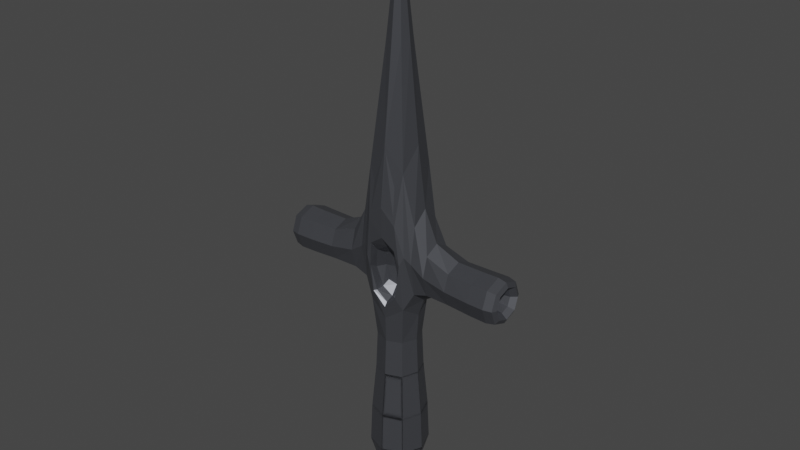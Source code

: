# Source: dagger.blend  (saved by Blender 4.2.66; exported with 4.5.12 LTS)
import bpy
from mathutils import Matrix  # noqa: F401  (used for matrix-valued properties, if any)

bpy.ops.wm.read_factory_settings(use_empty=True)
scene = bpy.context.scene
scene.name = 'Scene'

# ---- collections
col_collection = bpy.data.collections.new('Collection'); scene.collection.children.link(col_collection)

# ---- materials (node trees are filled in below, after node groups)
mat_material = bpy.data.materials.new('Material')
mat_material.alpha_threshold = 0.0
mat_material.use_transparent_shadow = False
mat_material.line_color = (0.0, 0.0, 0.0, 1.0)

# ---- material node trees
mat_material.use_nodes = True; mat_material.node_tree.nodes.clear()
_N = mat_material.node_tree.nodes; _L = mat_material.node_tree.links
n0 = _N.new('ShaderNodeOutputMaterial'); n0.name = 'Material Output'; n0.location = (300, 300)
n1 = _N.new('ShaderNodeBsdfPrincipled'); n1.name = 'Principled BSDF'; n1.location = (10, 300)
n1.distribution = 'GGX'
n1.subsurface_method = 'RANDOM_WALK_SKIN'
n1.inputs[0].default_value = (0.1375, 0.1431, 0.1606, 1.0)
n1.inputs[1].default_value = 0.7455
n1.inputs[2].default_value = 0.4227
n1.inputs[3].default_value = 1.45
n1.inputs[27].default_value = (0.0, 0.0, 0.0, 1.0)
n1.inputs[28].default_value = 1.0
_L.new(n1.outputs[0], n0.inputs[0])
n0.is_active_output = True

# ---- world
world_world = bpy.data.worlds.new('World'); scene.world = world_world
world_world.use_nodes = True; world_world.node_tree.nodes.clear()
_N = world_world.node_tree.nodes; _L = world_world.node_tree.links
n0 = _N.new('ShaderNodeOutputWorld'); n0.name = 'World Output'; n0.location = (300, 300)
n1 = _N.new('ShaderNodeBackground'); n1.name = 'Background'; n1.location = (10, 300)
n1.inputs[0].default_value = (0.05088, 0.05088, 0.05088, 1.0)
_L.new(n1.outputs[0], n0.inputs[0])
n0.is_active_output = True
world_world.color = (0.05088, 0.05088, 0.05088)
world_world.use_sun_shadow = False
world_world.sun_shadow_jitter_overblur = 0.0

# ---- meshes
me_cube = bpy.data.meshes.new('Cube')
me_cube.from_pydata([(1.297, 0.4282, 0.7521), (1.29, 0.4246, -0.4612), (1.297, -0.4282, 0.7521), (1.29, -0.4246, -0.4612), (-0.3948, 0.7687, 0.7351), (-0.322, 0.623, -0.7827), (-0.4077, -0.7563, 0.7489), (-0.3332, -0.6074, -0.7926), (0.3948, 0.7687, 0.7351), (0.322, 0.623, -0.7827), (0.4077, -0.7563, 0.7489), (0.3332, -0.6074, -0.7926), (2.831, 0.4834, 0.4834), (2.831, 0.4834, -0.4834), (2.831, -0.4834, 0.4834), (2.831, -0.4834, -0.4834), (0.0, 0.0, 9.808), (0.0, 0.0, 9.808), (0.0, 0.0, 9.808), (0.0, 0.0, 9.808), (-0.4945, 0.4945, -3.483), (-0.4945, -0.4945, -3.483), (0.4945, 0.4945, -3.483), (0.4945, -0.4945, -3.483), (-0.3561, 0.3561, -6.869), (-0.3561, -0.3561, -6.869), (0.3561, 0.3561, -6.869), (0.3561, -0.3561, -6.869), (3.513, 0.2527, 0.2527), (3.513, 0.2527, -0.2527), (3.513, -0.2527, 0.2527), (3.513, -0.2527, -0.2527), (0.5633, 0.5497, -1.17), (-0.4923, 0.5175, -1.115), (0.5617, 0.5557, 3.001), (-0.4749, 0.5126, 3.183), (0.2323, 0.2623, -0.6032), (-0.2323, 0.2623, -0.6032), (0.2739, 0.387, 0.2996), (-0.2739, 0.387, 0.2996), (-0.494, -0.5173, -1.116), (-0.4767, -0.5128, 3.185), (0.5631, -0.5558, 3.002), (0.5645, -0.5496, -1.171), (-0.2427, -0.1978, -0.6051), (-0.2852, -0.3255, 0.319), (0.2852, -0.3255, 0.319), (0.2427, -0.1978, -0.6051), (3.603, 0.4508, 0.4508), (3.603, 0.4508, -0.4508), (3.603, -0.4508, 0.4508), (3.603, -0.4508, -0.4508), (2.824, 0.1524, 0.1524), (2.824, 0.1524, -0.1524), (2.824, -0.1524, 0.1524), (2.824, -0.1524, -0.1524), (-0.6253, 0.6253, -6.128), (-0.6253, -0.6253, -6.128), (0.6253, 0.6253, -6.128), (0.6253, -0.6253, -6.128), (-0.2067, 0.2067, -7.402), (-0.2067, -0.2067, -7.402), (0.2067, 0.2067, -7.402), (0.2067, -0.2067, -7.402), (-1.297, 0.4282, 0.7521), (-1.29, 0.4246, -0.4612), (-1.297, -0.4282, 0.7521), (-1.29, -0.4246, -0.4612), (0.3948, 0.7687, 0.7351), (0.322, 0.623, -0.7827), (0.4077, -0.7563, 0.7489), (0.3332, -0.6074, -0.7926), (-0.3948, 0.7687, 0.7351), (-0.322, 0.623, -0.7827), (-0.4077, -0.7563, 0.7489), (-0.3332, -0.6074, -0.7926), (-2.831, 0.4834, 0.4834), (-2.831, 0.4834, -0.4834), (-2.831, -0.4834, 0.4834), (-2.831, -0.4834, -0.4834), (0.4945, 0.4945, -3.483), (0.4945, -0.4945, -3.483), (-0.4945, 0.4945, -3.483), (-0.4945, -0.4945, -3.483), (0.3561, 0.3561, -6.869), (0.3561, -0.3561, -6.869), (-0.3561, 0.3561, -6.869), (-0.3561, -0.3561, -6.869), (-3.513, 0.2527, 0.2527), (-3.513, 0.2527, -0.2527), (-3.513, -0.2527, 0.2527), (-3.513, -0.2527, -0.2527), (-0.5633, 0.5497, -1.17), (0.4923, 0.5175, -1.115), (-0.5617, 0.5557, 3.001), (0.4749, 0.5126, 3.183), (-0.2323, 0.2623, -0.6032), (0.2323, 0.2623, -0.6032), (-0.2739, 0.387, 0.2996), (0.2739, 0.387, 0.2996), (0.494, -0.5173, -1.116), (0.4767, -0.5128, 3.185), (-0.5631, -0.5558, 3.002), (-0.5645, -0.5496, -1.171), (0.2427, -0.1978, -0.6051), (0.2852, -0.3255, 0.319), (-0.2852, -0.3255, 0.319), (-0.2427, -0.1978, -0.6051), (-3.603, 0.4508, 0.4508), (-3.603, 0.4508, -0.4508), (-3.603, -0.4508, 0.4508), (-3.603, -0.4508, -0.4508), (-2.824, 0.1524, 0.1524), (-2.824, 0.1524, -0.1524), (-2.824, -0.1524, 0.1524), (-2.824, -0.1524, -0.1524), (0.6253, 0.6253, -6.128), (0.6253, -0.6253, -6.128), (-0.6253, 0.6253, -6.128), (-0.6253, -0.6253, -6.128), (0.2067, 0.2067, -7.402), (0.2067, -0.2067, -7.402), (-0.2067, 0.2067, -7.402), (-0.2067, -0.2067, -7.402), (-0.6352, 1.962e-05, -0.9988), (0.005969, 0.6419, -1.573), (0.6838, 0.6713, 0.6053), (-0.6285, -0.4934, 0.7615), (0.6869, -0.6713, 0.6053), (-0.6253, 0.4934, 0.7615), (0.007546, -0.6232, 3.725), (0.6351, -1.363e-05, 3.699), (0.005928, -0.6415, -1.576), (-0.5721, -1.962e-05, 3.454), (0.007594, 0.6228, 3.722), (0.6866, 1.363e-05, -1.507), (1.294, 0.5863, 0.1455), (1.294, -0.5863, 0.1455), (1.299, 0.0, 0.9796), (1.289, 6.985e-09, -0.6887), (0.8831, 0.4491, 1.509), (0.8666, 0.4387, -0.597), (0.8668, -0.4387, -0.5971), (0.8833, -0.4491, 1.509), (2.831, 0.6647, -4.657e-10), (2.831, -0.6647, 4.657e-10), (2.831, 4.657e-10, 0.6647), (2.831, -4.657e-10, -0.6647), (2.041, 0.4507, -0.4552), (2.041, -0.4507, -0.4552), (2.042, -0.4511, 0.4916), (2.042, 0.4511, 0.4916), (0.0, 0.0, 9.808), (0.0, 0.0, 9.808), (0.0, 0.0, 9.808), (0.0, 0.0, 9.808), (-0.2405, -0.2442, 6.518), (-0.2404, 0.2442, 6.518), (0.2491, 0.2485, 6.512), (0.2492, -0.2486, 6.512), (-0.6799, -3.725e-09, -3.483), (0.0, 0.6799, -3.483), (1.863e-09, -0.6799, -3.483), (0.6799, 3.725e-09, -3.483), (-0.454, 0.456, -2.321), (-0.4541, -0.456, -2.321), (0.461, -0.459, -2.339), (0.4609, 0.4591, -2.339), (-0.8599, -7.451e-09, -6.128), (-7.451e-09, 0.8599, -6.128), (0.0, -0.8599, -6.128), (0.8599, 0.0, -6.128), (-0.5901, -0.5901, -4.914), (0.5901, -0.5901, -4.914), (-0.5901, 0.5901, -4.914), (0.5901, 0.5901, -4.914), (3.603, 0.6198, -2.445e-09), (3.603, -0.6198, 2.445e-09), (3.603, 2.445e-09, 0.6198), (3.603, -2.445e-09, -0.6198), (3.346, -0.492, 0.492), (3.346, 0.492, 0.492), (3.346, 0.492, -0.492), (3.346, -0.492, -0.492), (-3.725e-09, 0.5957, -1.067), (0.4928, 0.6958, -0.02379), (-0.4928, 0.6958, -0.02379), (0.0, 0.796, 1.02), (-0.3813, 0.6791, -0.7901), (0.3883, 0.6866, -0.7983), (0.4382, 0.7841, 1.5), (-0.4295, 0.7752, 1.516), (5.122e-09, 0.2116, -0.697), (0.3086, 0.2877, -0.1467), (-0.3086, 0.2877, -0.1467), (1.024e-08, 0.3637, 0.4037), (0.3627, 0.5763, 0.4424), (-0.3627, 0.5763, 0.4424), (0.2886, 0.4196, -0.749), (-0.2886, 0.4196, -0.749), (-0.5094, -0.6818, -0.02186), (0.5094, -0.6818, -0.02186), (0.0, -0.7842, 1.038), (0.0, -0.5794, -1.082), (-0.388, -0.6764, -0.7969), (-0.4371, -0.7745, 1.523), (0.4458, -0.7833, 1.507), (0.395, -0.6839, -0.8051), (-0.3218, -0.2201, -0.1373), (0.3218, -0.2201, -0.1373), (-5.588e-09, -0.2979, 0.426), (-4.657e-10, -0.1423, -0.7006), (0.3012, -0.3767, -0.7567), (-0.3012, -0.3767, -0.7567), (0.3771, -0.537, 0.4614), (-0.3771, -0.537, 0.4614), (3.513, 0.3474, 4.657e-10), (3.513, -0.3474, -4.657e-10), (3.513, 0.0, 0.3474), (3.513, 4.657e-10, -0.3474), (3.672, 0.3517, 0.3517), (3.672, 0.3517, -0.3517), (3.672, -0.3517, -0.3517), (3.672, -0.3517, 0.3517), (2.76, 0.1858, 0.0), (2.76, -0.1858, 0.0), (2.76, 0.0, 0.1858), (2.76, -4.657e-10, -0.1858), (3.132, -0.2006, 0.2006), (3.132, 0.2006, 0.2006), (3.132, 0.2006, -0.2006), (3.132, -0.2006, -0.2006), (-0.4896, -3.725e-09, -6.869), (-3.725e-09, 0.4896, -6.869), (0.0, -0.4896, -6.869), (0.4896, 0.0, -6.869), (-0.5105, 0.5105, -6.662), (-0.5105, -0.5105, -6.662), (0.5105, 0.5105, -6.662), (0.5105, -0.5105, -6.662), (-0.2519, -9.313e-10, -7.452), (-9.313e-10, 0.2519, -7.452), (-2.095e-09, -0.2519, -7.452), (0.2519, 2.095e-09, -7.452), (-0.2738, -0.2738, -7.163), (0.2738, -0.2738, -7.163), (-0.2738, 0.2738, -7.163), (0.2738, 0.2738, -7.163), (0.6352, 1.962e-05, -0.9988), (-0.005969, 0.6419, -1.573), (-0.6838, 0.6713, 0.6053), (0.6285, -0.4934, 0.7615), (-0.6869, -0.6713, 0.6053), (0.6253, 0.4934, 0.7615), (-0.007546, -0.6232, 3.725), (-0.6351, -1.364e-05, 3.699), (-0.005928, -0.6415, -1.576), (0.5721, -1.962e-05, 3.454), (-0.007594, 0.6228, 3.722), (-0.6866, 1.364e-05, -1.507), (-1.294, 0.5863, 0.1455), (-1.294, -0.5863, 0.1455), (-1.299, -6.985e-09, 0.9796), (-1.289, -6.054e-09, -0.6887), (-0.8831, 0.4491, 1.509), (-0.8666, 0.4387, -0.597), (-0.8668, -0.4387, -0.5971), (-0.8833, -0.4491, 1.509), (-2.831, 0.6647, -5.588e-09), (-2.831, -0.6647, -1.863e-09), (-2.831, -1.863e-09, 0.6647), (-2.831, -5.588e-09, -0.6647), (-2.041, 0.4507, -0.4552), (-2.041, -0.4507, -0.4552), (-2.042, -0.4511, 0.4916), (-2.042, 0.4511, 0.4916), (0.2405, -0.2442, 6.518), (0.2404, 0.2442, 6.518), (-0.2491, 0.2485, 6.512), (-0.2492, -0.2486, 6.512), (0.6799, 3.725e-09, -3.483), (0.0, 0.6799, -3.483), (-4.657e-09, -0.6799, -3.483), (-0.6799, -7.451e-09, -3.483), (0.454, 0.456, -2.321), (0.4541, -0.456, -2.321), (-0.461, -0.459, -2.339), (-0.4609, 0.4591, -2.339), (0.8599, -2.794e-09, -6.128), (2.794e-09, 0.8599, -6.128), (-2.794e-09, -0.8599, -6.128), (-0.8599, 2.794e-09, -6.128), (0.5901, -0.5901, -4.914), (-0.5901, -0.5901, -4.914), (0.5901, 0.5901, -4.914), (-0.5901, 0.5901, -4.914), (-3.603, 0.6198, 1.863e-09), (-3.603, -0.6198, -1.863e-09), (-3.603, 2.328e-09, 0.6198), (-3.603, 1.863e-09, -0.6198), (-3.346, -0.492, 0.492), (-3.346, 0.492, 0.492), (-3.346, 0.492, -0.492), (-3.346, -0.492, -0.492), (-7.451e-09, 0.5957, -1.067), (-0.4928, 0.6958, -0.02379), (0.4928, 0.6958, -0.02379), (-1.397e-09, 0.796, 1.02), (0.3813, 0.6791, -0.7901), (-0.3883, 0.6866, -0.7983), (-0.4382, 0.7841, 1.5), (0.4295, 0.7752, 1.516), (0.0, 0.2116, -0.697), (-0.3086, 0.2877, -0.1467), (0.3086, 0.2877, -0.1467), (-6.054e-09, 0.3637, 0.4037), (-0.3627, 0.5763, 0.4424), (0.3627, 0.5763, 0.4424), (-0.2886, 0.4196, -0.749), (0.2886, 0.4196, -0.749), (0.5094, -0.6818, -0.02186), (-0.5094, -0.6818, -0.02186), (-6.054e-09, -0.7842, 1.038), (-7.916e-09, -0.5794, -1.082), (0.388, -0.6764, -0.7969), (0.4371, -0.7745, 1.523), (-0.4458, -0.7833, 1.507), (-0.395, -0.6839, -0.8051), (0.3218, -0.2201, -0.1373), (-0.3218, -0.2201, -0.1373), (4.191e-09, -0.2979, 0.426), (-3.26e-09, -0.1423, -0.7006), (-0.3012, -0.3767, -0.7567), (0.3012, -0.3767, -0.7567), (-0.3771, -0.537, 0.4614), (0.3771, -0.537, 0.4614), (-3.513, 0.3474, 5.588e-09), (-3.513, -0.3474, -1.863e-09), (-3.513, -4.657e-10, 0.3474), (-3.513, 3.725e-09, -0.3474), (-3.672, 0.3517, 0.3517), (-3.672, 0.3517, -0.3517), (-3.672, -0.3517, -0.3517), (-3.672, -0.3517, 0.3517), (-2.76, 0.1858, 4.657e-10), (-2.76, -0.1858, 4.657e-10), (-2.76, -6.985e-10, 0.1858), (-2.76, 0.0, -0.1858), (-3.132, -0.2006, 0.2006), (-3.132, 0.2006, 0.2006), (-3.132, 0.2006, -0.2006), (-3.132, -0.2006, -0.2006), (0.4896, -1.397e-09, -6.869), (-4.657e-10, 0.4896, -6.869), (1.863e-09, -0.4896, -6.869), (-0.4896, -4.191e-09, -6.869), (0.5105, 0.5105, -6.662), (0.5105, -0.5105, -6.662), (-0.5105, 0.5105, -6.662), (-0.5105, -0.5105, -6.662), (0.2519, 0.0, -7.452), (1.863e-09, 0.2519, -7.452), (9.313e-10, -0.2519, -7.452), (-0.2519, -6.985e-10, -7.452), (0.2738, -0.2738, -7.163), (-0.2738, -0.2738, -7.163), (0.2738, 0.2738, -7.163), (-0.2738, 0.2738, -7.163), (-0.3224, -4.904e-06, 6.525), (0.0, -0.3425, -0.9851), (-0.6634, -4.657e-09, 0.922), (-0.62, 4.902e-06, -2.298), (2.041, -9.895e-10, -0.6328), (1.863e-09, 0.6021, 0.6669), (0.8809, 0.6025, 0.4287), (0.8813, -0.6025, 0.4287), (0.8875, -3.41e-06, 1.907), (0.8695, 3.407e-06, -0.9515), (3.346, 1.004e-09, 0.6765), (2.041, -0.62, 0.01818), (2.042, 9.895e-10, 0.6691), (2.041, 0.62, 0.01818), (0.0, 0.0, 9.808), (0.3309, -3.403e-06, 6.547), (0.001899, 0.329, 6.551), (0.001886, -0.329, 6.552), (9.313e-10, -0.8114, -4.914), (0.6268, 3.41e-06, -2.353), (0.001492, 0.6215, -2.359), (0.001482, -0.6214, -2.36), (3.027e-09, -0.3768, -7.168), (-0.8114, -9.313e-10, -4.914), (0.8114, 9.313e-10, -4.914), (-8.382e-09, 0.8114, -4.914), (3.126, 0.0, 0.2761), (3.346, 0.6765, -1.004e-09), (3.346, -1.004e-09, -0.6765), (3.346, -0.6765, 1.004e-09), (0.001492, 0.6714, -1.193), (0.5605, 0.7415, 0.3244), (-0.5529, 0.7217, 0.341), (0.001899, 0.8023, 1.938), (2.328e-09, 0.21, -0.1359), (0.4481, 0.4943, -0.1528), (-0.4481, 0.4943, -0.1528), (9.313e-10, 0.3865, -0.9725), (-0.5628, -0.7199, 0.3412), (0.5704, -0.7397, 0.3246), (0.001886, -0.8019, 1.948), (0.001482, -0.6683, -1.202), (4.657e-09, -0.1328, -0.1253), (0.4668, -0.4528, -0.1471), (4.657e-09, -0.5631, 0.691), (-0.4668, -0.4528, -0.1471), (3.672, 0.4836, 9.895e-10), (3.672, -0.4836, -9.895e-10), (3.672, -9.895e-10, 0.4836), (3.672, 9.895e-10, -0.4836), (2.624, -1.397e-09, 0.0), (3.126, 0.2761, 0.0), (3.126, 0.0, -0.2761), (3.126, -0.2761, 0.0), (-0.702, 0.0, -6.662), (0.0, 0.702, -6.662), (0.0, -0.702, -6.662), (0.702, -7.451e-09, -6.662), (2.561e-09, 7.683e-09, -7.557), (-0.3768, -4.889e-09, -7.168), (0.3768, 1.164e-09, -7.168), (-1.164e-09, 0.3768, -7.168), (0.3224, -4.904e-06, 6.525), (-7.451e-09, -0.3425, -0.9851), (0.6634, 2.328e-09, 0.922), (0.62, 4.905e-06, -2.298), (-2.041, -6.519e-09, -0.6328), (1.863e-09, 0.6021, 0.6669), (-0.8809, 0.6025, 0.4287), (-0.8813, -0.6025, 0.4287), (-0.8875, -3.403e-06, 1.907), (-0.8695, 3.408e-06, -0.9515), (-3.346, 1.397e-09, 0.6765), (-2.041, -0.62, 0.01818), (-2.042, 6.519e-09, 0.6691), (-2.041, 0.62, 0.01818), (-0.3309, -3.402e-06, 6.547), (-0.001899, 0.329, 6.551), (-0.001886, -0.329, 6.552), (-5.588e-09, -0.8114, -4.914), (-0.6268, 3.409e-06, -2.353), (-0.001492, 0.6215, -2.359), (-0.001482, -0.6214, -2.36), (7.218e-09, -0.3768, -7.168), (0.8114, -9.313e-09, -4.914), (-0.8114, 9.313e-09, -4.914), (9.313e-09, 0.8114, -4.914), (-3.126, 3.26e-09, 0.2761), (-3.346, 0.6765, 2.328e-09), (-3.346, -1.397e-09, -0.6765), (-3.346, -0.6765, 1.397e-09), (-0.001492, 0.6714, -1.193), (-0.5605, 0.7415, 0.3244), (0.5529, 0.7217, 0.341), (-0.001899, 0.8023, 1.938), (1.863e-09, 0.21, -0.1359), (-0.4481, 0.4943, -0.1528), (0.4481, 0.4943, -0.1528), (9.313e-10, 0.3865, -0.9725), (0.5628, -0.7199, 0.3412), (-0.5704, -0.7397, 0.3246), (-0.001886, -0.8019, 1.948), (-0.001482, -0.6683, -1.202), (-9.313e-10, -0.1328, -0.1253), (-0.4668, -0.4528, -0.1471), (4.657e-10, -0.5631, 0.691), (0.4668, -0.4528, -0.1471), (-3.672, 0.4836, 7.916e-09), (-3.672, -0.4836, -4.657e-10), (-3.672, -4.657e-10, 0.4836), (-3.672, -6.985e-09, -0.4836), (-2.624, 0.0, 1.397e-09), (-3.126, 0.2761, 4.657e-10), (-3.126, 4.657e-10, -0.2761), (-3.126, -0.2761, -2.328e-09), (0.702, 1.863e-09, -6.662), (-1.863e-09, 0.702, -6.662), (1.863e-09, -0.702, -6.662), (-0.702, 5.588e-09, -6.662), (7.683e-09, -2.561e-09, -7.557), (0.3768, -2.328e-10, -7.168), (-0.3768, -1.094e-08, -7.168), (-1.094e-08, 0.3768, -7.168)], [], [(35, 133, 368, 157), (133, 41, 156, 368), (368, 156, 17, 154), (157, 368, 154, 19), (7, 203, 369, 213), (203, 11, 212, 369), (369, 212, 47, 211), (213, 369, 211, 44), (40, 127, 370, 124), (127, 41, 133, 370), (370, 133, 35, 129), (124, 370, 129, 33), (40, 124, 371, 165), (124, 33, 164, 371), (371, 164, 20, 160), (165, 371, 160, 21), (3, 139, 372, 149), (139, 1, 148, 372), (372, 148, 13, 147), (149, 372, 147, 15), (4, 187, 373, 197), (187, 8, 196, 373), (373, 196, 38, 195), (197, 373, 195, 39), (0, 136, 374, 140), (136, 1, 141, 374), (374, 141, 32, 126), (140, 374, 126, 34), (3, 137, 375, 142), (137, 2, 143, 375), (375, 143, 42, 128), (142, 375, 128, 43), (2, 138, 376, 143), (138, 0, 140, 376), (376, 140, 34, 131), (143, 376, 131, 42), (1, 139, 377, 141), (139, 3, 142, 377), (377, 142, 43, 135), (141, 377, 135, 32), (12, 146, 378, 181), (146, 14, 180, 378), (378, 180, 50, 178), (181, 378, 178, 48), (2, 137, 379, 150), (137, 3, 149, 379), (379, 149, 15, 145), (150, 379, 145, 14), (0, 138, 380, 151), (138, 2, 150, 380), (380, 150, 14, 146), (151, 380, 146, 12), (1, 136, 381, 148), (136, 0, 151, 381), (381, 151, 12, 144), (148, 381, 144, 13), (18, 155, 382, 153), (155, 19, 154, 382), (382, 154, 17, 152), (153, 382, 152, 16), (42, 131, 383, 159), (131, 34, 158, 383), (383, 158, 18, 153), (159, 383, 153, 16), (34, 134, 384, 158), (134, 35, 157, 384), (384, 157, 19, 155), (158, 384, 155, 18), (41, 130, 385, 156), (130, 42, 159, 385), (385, 159, 16, 152), (156, 385, 152, 17), (23, 162, 386, 173), (162, 21, 172, 386), (386, 172, 57, 170), (173, 386, 170, 59), (32, 135, 387, 167), (135, 43, 166, 387), (387, 166, 23, 163), (167, 387, 163, 22), (33, 125, 388, 164), (125, 32, 167, 388), (388, 167, 22, 161), (164, 388, 161, 20), (43, 132, 389, 166), (132, 40, 165, 389), (389, 165, 21, 162), (166, 389, 162, 23), (27, 234, 390, 245), (234, 25, 244, 390), (390, 244, 61, 242), (245, 390, 242, 63), (21, 160, 391, 172), (160, 20, 174, 391), (391, 174, 56, 168), (172, 391, 168, 57), (22, 163, 392, 175), (163, 23, 173, 392), (392, 173, 59, 171), (175, 392, 171, 58), (20, 161, 393, 174), (161, 22, 175, 393), (393, 175, 58, 169), (174, 393, 169, 56), (28, 218, 394, 229), (218, 30, 228, 394), (394, 228, 54, 226), (229, 394, 226, 52), (13, 144, 395, 182), (144, 12, 181, 395), (395, 181, 48, 176), (182, 395, 176, 49), (15, 147, 396, 183), (147, 13, 182, 396), (396, 182, 49, 179), (183, 396, 179, 51), (14, 145, 397, 180), (145, 15, 183, 397), (397, 183, 51, 177), (180, 397, 177, 50), (5, 184, 398, 188), (184, 9, 189, 398), (398, 189, 32, 125), (188, 398, 125, 33), (9, 185, 399, 189), (185, 8, 190, 399), (399, 190, 34, 126), (189, 399, 126, 32), (4, 186, 400, 191), (186, 5, 188, 400), (400, 188, 33, 129), (191, 400, 129, 35), (8, 187, 401, 190), (187, 4, 191, 401), (401, 191, 35, 134), (190, 401, 134, 34), (37, 194, 402, 192), (194, 39, 195, 402), (402, 195, 38, 193), (192, 402, 193, 36), (8, 185, 403, 196), (185, 9, 198, 403), (403, 198, 36, 193), (196, 403, 193, 38), (5, 186, 404, 199), (186, 4, 197, 404), (404, 197, 39, 194), (199, 404, 194, 37), (9, 184, 405, 198), (184, 5, 199, 405), (405, 199, 37, 192), (198, 405, 192, 36), (7, 200, 406, 204), (200, 6, 205, 406), (406, 205, 41, 127), (204, 406, 127, 40), (10, 201, 407, 206), (201, 11, 207, 407), (407, 207, 43, 128), (206, 407, 128, 42), (6, 202, 408, 205), (202, 10, 206, 408), (408, 206, 42, 130), (205, 408, 130, 41), (11, 203, 409, 207), (203, 7, 204, 409), (409, 204, 40, 132), (207, 409, 132, 43), (47, 209, 410, 211), (209, 46, 210, 410), (410, 210, 45, 208), (211, 410, 208, 44), (11, 201, 411, 212), (201, 10, 214, 411), (411, 214, 46, 209), (212, 411, 209, 47), (10, 202, 412, 214), (202, 6, 215, 412), (412, 215, 45, 210), (214, 412, 210, 46), (6, 200, 413, 215), (200, 7, 213, 413), (413, 213, 44, 208), (215, 413, 208, 45), (28, 216, 414, 220), (216, 29, 221, 414), (414, 221, 49, 176), (220, 414, 176, 48), (31, 217, 415, 222), (217, 30, 223, 415), (415, 223, 50, 177), (222, 415, 177, 51), (30, 218, 416, 223), (218, 28, 220, 416), (416, 220, 48, 178), (223, 416, 178, 50), (29, 219, 417, 221), (219, 31, 222, 417), (417, 222, 51, 179), (221, 417, 179, 49), (53, 224, 418, 227), (224, 52, 226, 418), (418, 226, 54, 225), (227, 418, 225, 55), (29, 216, 419, 230), (216, 28, 229, 419), (419, 229, 52, 224), (230, 419, 224, 53), (31, 219, 420, 231), (219, 29, 230, 420), (420, 230, 53, 227), (231, 420, 227, 55), (30, 217, 421, 228), (217, 31, 231, 421), (421, 231, 55, 225), (228, 421, 225, 54), (24, 232, 422, 236), (232, 25, 237, 422), (422, 237, 57, 168), (236, 422, 168, 56), (26, 233, 423, 238), (233, 24, 236, 423), (423, 236, 56, 169), (238, 423, 169, 58), (25, 234, 424, 237), (234, 27, 239, 424), (424, 239, 59, 170), (237, 424, 170, 57), (27, 235, 425, 239), (235, 26, 238, 425), (425, 238, 58, 171), (239, 425, 171, 59), (60, 241, 426, 240), (241, 62, 243, 426), (426, 243, 63, 242), (240, 426, 242, 61), (25, 232, 427, 244), (232, 24, 246, 427), (427, 246, 60, 240), (244, 427, 240, 61), (26, 235, 428, 247), (235, 27, 245, 428), (428, 245, 63, 243), (247, 428, 243, 62), (24, 233, 429, 246), (233, 26, 247, 429), (429, 247, 62, 241), (246, 429, 241, 60), (95, 277, 430, 257), (277, 19, 154, 430), (430, 154, 17, 276), (257, 430, 276, 101), (71, 333, 431, 323), (333, 104, 331, 431), (431, 331, 107, 332), (323, 431, 332, 75), (100, 248, 432, 251), (248, 93, 253, 432), (432, 253, 95, 257), (251, 432, 257, 101), (100, 285, 433, 248), (285, 81, 280, 433), (433, 280, 80, 284), (248, 433, 284, 93), (67, 273, 434, 263), (273, 79, 271, 434), (434, 271, 77, 272), (263, 434, 272, 65), (68, 317, 435, 307), (317, 99, 315, 435), (435, 315, 98, 316), (307, 435, 316, 72), (64, 264, 436, 260), (264, 94, 250, 436), (436, 250, 92, 265), (260, 436, 265, 65), (67, 266, 437, 261), (266, 103, 252, 437), (437, 252, 102, 267), (261, 437, 267, 66), (66, 267, 438, 262), (267, 102, 255, 438), (438, 255, 94, 264), (262, 438, 264, 64), (65, 265, 439, 263), (265, 92, 259, 439), (439, 259, 103, 266), (263, 439, 266, 67), (76, 301, 440, 270), (301, 108, 298, 440), (440, 298, 110, 300), (270, 440, 300, 78), (66, 274, 441, 261), (274, 78, 269, 441), (441, 269, 79, 273), (261, 441, 273, 67), (64, 275, 442, 262), (275, 76, 270, 442), (442, 270, 78, 274), (262, 442, 274, 66), (65, 272, 443, 260), (272, 77, 268, 443), (443, 268, 76, 275), (260, 443, 275, 64), (102, 279, 444, 255), (279, 16, 153, 444), (444, 153, 18, 278), (255, 444, 278, 94), (94, 278, 445, 258), (278, 18, 155, 445), (445, 155, 19, 277), (258, 445, 277, 95), (101, 276, 446, 254), (276, 17, 152, 446), (446, 152, 16, 279), (254, 446, 279, 102), (83, 293, 447, 282), (293, 119, 290, 447), (447, 290, 117, 292), (282, 447, 292, 81), (92, 287, 448, 259), (287, 82, 283, 448), (448, 283, 83, 286), (259, 448, 286, 103), (93, 284, 449, 249), (284, 80, 281, 449), (449, 281, 82, 287), (249, 449, 287, 92), (103, 286, 450, 256), (286, 83, 282, 450), (450, 282, 81, 285), (256, 450, 285, 100), (87, 365, 451, 354), (365, 123, 362, 451), (451, 362, 121, 364), (354, 451, 364, 85), (81, 292, 452, 280), (292, 117, 288, 452), (452, 288, 116, 294), (280, 452, 294, 80), (82, 295, 453, 283), (295, 118, 291, 453), (453, 291, 119, 293), (283, 453, 293, 83), (80, 294, 454, 281), (294, 116, 289, 454), (454, 289, 118, 295), (281, 454, 295, 82), (88, 349, 455, 338), (349, 112, 346, 455), (455, 346, 114, 348), (338, 455, 348, 90), (77, 302, 456, 268), (302, 109, 296, 456), (456, 296, 108, 301), (268, 456, 301, 76), (79, 303, 457, 271), (303, 111, 299, 457), (457, 299, 109, 302), (271, 457, 302, 77), (78, 300, 458, 269), (300, 110, 297, 458), (458, 297, 111, 303), (269, 458, 303, 79), (69, 308, 459, 304), (308, 93, 249, 459), (459, 249, 92, 309), (304, 459, 309, 73), (73, 309, 460, 305), (309, 92, 250, 460), (460, 250, 94, 310), (305, 460, 310, 72), (68, 311, 461, 306), (311, 95, 253, 461), (461, 253, 93, 308), (306, 461, 308, 69), (72, 310, 462, 307), (310, 94, 258, 462), (462, 258, 95, 311), (307, 462, 311, 68), (97, 312, 463, 314), (312, 96, 313, 463), (463, 313, 98, 315), (314, 463, 315, 99), (72, 316, 464, 305), (316, 98, 313, 464), (464, 313, 96, 318), (305, 464, 318, 73), (69, 319, 465, 306), (319, 97, 314, 465), (465, 314, 99, 317), (306, 465, 317, 68), (73, 318, 466, 304), (318, 96, 312, 466), (466, 312, 97, 319), (304, 466, 319, 69), (71, 324, 467, 320), (324, 100, 251, 467), (467, 251, 101, 325), (320, 467, 325, 70), (74, 326, 468, 321), (326, 102, 252, 468), (468, 252, 103, 327), (321, 468, 327, 75), (70, 325, 469, 322), (325, 101, 254, 469), (469, 254, 102, 326), (322, 469, 326, 74), (75, 327, 470, 323), (327, 103, 256, 470), (470, 256, 100, 324), (323, 470, 324, 71), (107, 331, 471, 329), (331, 104, 328, 471), (471, 328, 105, 330), (329, 471, 330, 106), (75, 332, 472, 321), (332, 107, 329, 472), (472, 329, 106, 334), (321, 472, 334, 74), (74, 334, 473, 322), (334, 106, 330, 473), (473, 330, 105, 335), (322, 473, 335, 70), (70, 335, 474, 320), (335, 105, 328, 474), (474, 328, 104, 333), (320, 474, 333, 71), (88, 340, 475, 336), (340, 108, 296, 475), (475, 296, 109, 341), (336, 475, 341, 89), (91, 342, 476, 337), (342, 111, 297, 476), (476, 297, 110, 343), (337, 476, 343, 90), (90, 343, 477, 338), (343, 110, 298, 477), (477, 298, 108, 340), (338, 477, 340, 88), (89, 341, 478, 339), (341, 109, 299, 478), (478, 299, 111, 342), (339, 478, 342, 91), (113, 347, 479, 344), (347, 115, 345, 479), (479, 345, 114, 346), (344, 479, 346, 112), (89, 350, 480, 336), (350, 113, 344, 480), (480, 344, 112, 349), (336, 480, 349, 88), (91, 351, 481, 339), (351, 115, 347, 481), (481, 347, 113, 350), (339, 481, 350, 89), (90, 348, 482, 337), (348, 114, 345, 482), (482, 345, 115, 351), (337, 482, 351, 91), (84, 356, 483, 352), (356, 116, 288, 483), (483, 288, 117, 357), (352, 483, 357, 85), (86, 358, 484, 353), (358, 118, 289, 484), (484, 289, 116, 356), (353, 484, 356, 84), (85, 357, 485, 354), (357, 117, 290, 485), (485, 290, 119, 359), (354, 485, 359, 87), (87, 359, 486, 355), (359, 119, 291, 486), (486, 291, 118, 358), (355, 486, 358, 86), (120, 360, 487, 361), (360, 121, 362, 487), (487, 362, 123, 363), (361, 487, 363, 122), (85, 364, 488, 352), (364, 121, 360, 488), (488, 360, 120, 366), (352, 488, 366, 84), (86, 367, 489, 355), (367, 122, 363, 489), (489, 363, 123, 365), (355, 489, 365, 87), (84, 366, 490, 353), (366, 120, 361, 490), (490, 361, 122, 367), (353, 490, 367, 86)])
_uv = me_cube.uv_layers.new(name='UVMap')
_uv.uv.foreach_set('vector', [0.625, 0.25, 0.5903, 0.1417, 0.6215, 0.1892, 0.625, 0.25, 0.5903, 0.1417, 0.625, 0.0, 0.625, 0.125, 0.6215, 0.1892, 0.6215, 0.1892, 0.625, 0.125, 0.625, 0.25, 0.625, 0.25, 0.625, 0.25, 0.6215, 0.1892, 0.625, 0.25, 0.625, 0.25, 0.4336, 0.9309, 0.4087, 0.875, 0.4164, 0.875, 0.4392, 0.924, 0.4087, 0.875, 0.4336, 0.8191, 0.4392, 0.826, 0.4164, 0.875, 0.4164, 0.875, 0.4392, 0.826, 0.4527, 0.8367, 0.4424, 0.875, 0.4392, 0.924, 0.4164, 0.875, 0.4424, 0.875, 0.4527, 0.9133, 0.375, 0.0, 0.5, 0.0, 0.5006, 0.124, 0.4122, 0.1247, 0.5, 0.0, 0.625, 0.0, 0.5903, 0.1417, 0.5006, 0.124, 0.5006, 0.124, 0.5903, 0.1417, 0.625, 0.25, 0.5024, 0.2244, 0.4122, 0.1247, 0.5006, 0.124, 0.5024, 0.2244, 0.4076, 0.2542, 0.375, 0.0, 0.4122, 0.1247, 0.3791, 0.1251, 0.375, 0.0, 0.4122, 0.1247, 0.4076, 0.2542, 0.3784, 0.2504, 0.3791, 0.1251, 0.3791, 0.1251, 0.3784, 0.2504, 0.375, 0.25, 0.375, 0.125, 0.375, 0.0, 0.3791, 0.1251, 0.375, 0.125, 0.375, 0.0, 0.4446, 0.6804, 0.4238, 0.625, 0.4305, 0.625, 0.4494, 0.6756, 0.4238, 0.625, 0.4446, 0.5696, 0.4494, 0.5744, 0.4305, 0.625, 0.4305, 0.625, 0.4494, 0.5744, 0.4501, 0.5751, 0.4315, 0.625, 0.4494, 0.6756, 0.4305, 0.625, 0.4315, 0.625, 0.4501, 0.6749, 0.5652, 0.3176, 0.5897, 0.375, 0.5817, 0.375, 0.5594, 0.3244, 0.5897, 0.375, 0.5652, 0.4324, 0.5594, 0.4256, 0.5817, 0.375, 0.5817, 0.375, 0.5594, 0.4256, 0.5462, 0.4137, 0.5563, 0.375, 0.5594, 0.3244, 0.5817, 0.375, 0.5563, 0.375, 0.5462, 0.3363, 0.5554, 0.5696, 0.5, 0.5488, 0.5005, 0.5307, 0.5706, 0.5547, 0.5, 0.5488, 0.4446, 0.5696, 0.4313, 0.5542, 0.5005, 0.5307, 0.5005, 0.5307, 0.4313, 0.5542, 0.4027, 0.4998, 0.5019, 0.5, 0.5706, 0.5547, 0.5005, 0.5307, 0.5019, 0.5, 0.625, 0.5, 0.4446, 0.6804, 0.5, 0.7012, 0.5005, 0.7192, 0.4313, 0.6958, 0.5, 0.7012, 0.5554, 0.6804, 0.5706, 0.6962, 0.5005, 0.7192, 0.5005, 0.7192, 0.5706, 0.6962, 0.625, 0.75, 0.5019, 0.7495, 0.4313, 0.6958, 0.5005, 0.7192, 0.5019, 0.7495, 0.4026, 0.75, 0.5554, 0.6804, 0.5762, 0.625, 0.5936, 0.6267, 0.5706, 0.6962, 0.5762, 0.625, 0.5554, 0.5696, 0.5706, 0.5547, 0.5936, 0.6267, 0.5936, 0.6267, 0.5706, 0.5547, 0.625, 0.5, 0.6166, 0.6424, 0.5706, 0.6962, 0.5936, 0.6267, 0.6166, 0.6424, 0.625, 0.75, 0.4446, 0.5696, 0.4238, 0.625, 0.4074, 0.625, 0.4313, 0.5542, 0.4238, 0.625, 0.4446, 0.6804, 0.4313, 0.6958, 0.4074, 0.625, 0.4074, 0.625, 0.4313, 0.6958, 0.4026, 0.75, 0.3872, 0.625, 0.4313, 0.5542, 0.4074, 0.625, 0.3872, 0.625, 0.4027, 0.4998, 0.5499, 0.5751, 0.5685, 0.625, 0.5677, 0.625, 0.5492, 0.5758, 0.5685, 0.625, 0.5499, 0.6749, 0.5492, 0.6742, 0.5677, 0.625, 0.5677, 0.625, 0.5492, 0.6742, 0.5449, 0.6699, 0.5618, 0.625, 0.5492, 0.5758, 0.5677, 0.625, 0.5618, 0.625, 0.5449, 0.5801, 0.5554, 0.6804, 0.5, 0.7012, 0.5, 0.6945, 0.5506, 0.6756, 0.5, 0.7012, 0.4446, 0.6804, 0.4494, 0.6756, 0.5, 0.6945, 0.5, 0.6945, 0.4494, 0.6756, 0.4501, 0.6749, 0.5, 0.6935, 0.5506, 0.6756, 0.5, 0.6945, 0.5, 0.6935, 0.5499, 0.6749, 0.5554, 0.5696, 0.5762, 0.625, 0.5695, 0.625, 0.5506, 0.5744, 0.5762, 0.625, 0.5554, 0.6804, 0.5506, 0.6756, 0.5695, 0.625, 0.5695, 0.625, 0.5506, 0.6756, 0.5499, 0.6749, 0.5685, 0.625, 0.5506, 0.5744, 0.5695, 0.625, 0.5685, 0.625, 0.5499, 0.5751, 0.4446, 0.5696, 0.5, 0.5488, 0.5, 0.5555, 0.4494, 0.5744, 0.5, 0.5488, 0.5554, 0.5696, 0.5506, 0.5744, 0.5, 0.5555, 0.5, 0.5555, 0.5506, 0.5744, 0.5499, 0.5751, 0.5, 0.5565, 0.4494, 0.5744, 0.5, 0.5555, 0.5, 0.5565, 0.4501, 0.5751, 0.625, 0.5, 0.75, 0.5, 0.75, 0.625, 0.625, 0.625, 0.75, 0.5, 0.875, 0.5, 0.875, 0.625, 0.75, 0.625, 0.75, 0.625, 0.875, 0.625, 0.875, 0.75, 0.75, 0.75, 0.625, 0.625, 0.75, 0.625, 0.75, 0.75, 0.625, 0.75, 0.625, 0.75, 0.6166, 0.6424, 0.6243, 0.6892, 0.625, 0.75, 0.6166, 0.6424, 0.625, 0.5, 0.625, 0.625, 0.6243, 0.6892, 0.6243, 0.6892, 0.625, 0.625, 0.625, 0.75, 0.625, 0.75, 0.625, 0.75, 0.6243, 0.6892, 0.625, 0.75, 0.625, 0.75, 0.625, 0.5, 0.619, 0.3924, 0.6245, 0.4392, 0.625, 0.5, 0.619, 0.3924, 0.625, 0.25, 0.625, 0.375, 0.6245, 0.4392, 0.6245, 0.4392, 0.625, 0.375, 0.625, 0.5, 0.625, 0.5, 0.625, 0.5, 0.6245, 0.4392, 0.625, 0.5, 0.625, 0.5, 0.625, 1.0, 0.6192, 0.8924, 0.6246, 0.9392, 0.625, 1.0, 0.6192, 0.8924, 0.625, 0.75, 0.625, 0.875, 0.6246, 0.9392, 0.6246, 0.9392, 0.625, 0.875, 0.625, 1.0, 0.625, 1.0, 0.625, 1.0, 0.6246, 0.9392, 0.625, 1.0, 0.625, 1.0, 0.375, 0.75, 0.375, 0.875, 0.375, 0.875, 0.3747, 0.75, 0.375, 0.875, 0.375, 1.0, 0.375, 1.0, 0.375, 0.875, 0.375, 0.875, 0.375, 1.0, 0.375, 1.0, 0.375, 0.875, 0.3747, 0.75, 0.375, 0.875, 0.375, 0.875, 0.375, 0.75, 0.4027, 0.4998, 0.3872, 0.625, 0.3767, 0.625, 0.3772, 0.5, 0.3872, 0.625, 0.4026, 0.75, 0.3772, 0.75, 0.3767, 0.625, 0.3767, 0.625, 0.3772, 0.75, 0.375, 0.75, 0.375, 0.625, 0.3772, 0.5, 0.3767, 0.625, 0.375, 0.625, 0.375, 0.5, 0.4076, 0.2542, 0.3854, 0.3753, 0.3765, 0.3751, 0.3784, 0.2504, 0.3854, 0.3753, 0.4027, 0.4998, 0.3772, 0.5, 0.3765, 0.3751, 0.3765, 0.3751, 0.3772, 0.5, 0.375, 0.5, 0.375, 0.375, 0.3784, 0.2504, 0.3765, 0.3751, 0.375, 0.375, 0.375, 0.25, 0.4026, 0.75, 0.3827, 0.875, 0.3759, 0.875, 0.3772, 0.75, 0.3827, 0.875, 0.375, 1.0, 0.375, 1.0, 0.3759, 0.875, 0.3759, 0.875, 0.375, 1.0, 0.375, 1.0, 0.375, 0.875, 0.3772, 0.75, 0.3759, 0.875, 0.375, 0.875, 0.375, 0.75, 0.2891, 0.6641, 0.25, 0.6788, 0.25, 0.6664, 0.2801, 0.6551, 0.25, 0.6788, 0.2109, 0.6641, 0.2199, 0.6551, 0.25, 0.6664, 0.25, 0.6664, 0.2199, 0.6551, 0.2273, 0.6477, 0.25, 0.6527, 0.2801, 0.6551, 0.25, 0.6664, 0.25, 0.6527, 0.2727, 0.6477, 0.375, 0.0, 0.375, 0.125, 0.375, 0.125, 0.375, 0.0, 0.375, 0.125, 0.375, 0.25, 0.375, 0.25, 0.375, 0.125, 0.375, 0.125, 0.375, 0.25, 0.375, 0.25, 0.375, 0.125, 0.375, 0.0, 0.375, 0.125, 0.375, 0.125, 0.375, 0.0, 0.375, 0.5, 0.375, 0.625, 0.3739, 0.625, 0.3747, 0.5, 0.375, 0.625, 0.375, 0.75, 0.3747, 0.75, 0.3739, 0.625, 0.3739, 0.625, 0.3747, 0.75, 0.375, 0.75, 0.3628, 0.625, 0.3747, 0.5, 0.3739, 0.625, 0.3628, 0.625, 0.375, 0.5, 0.375, 0.25, 0.375, 0.375, 0.375, 0.375, 0.375, 0.25, 0.375, 0.375, 0.375, 0.5, 0.3747, 0.5, 0.375, 0.375, 0.375, 0.375, 0.3747, 0.5, 0.375, 0.5, 0.375, 0.375, 0.375, 0.25, 0.375, 0.375, 0.375, 0.375, 0.375, 0.25, 0.5252, 0.5998, 0.5346, 0.625, 0.5275, 0.625, 0.52, 0.605, 0.5346, 0.625, 0.5252, 0.6502, 0.52, 0.645, 0.5275, 0.625, 0.5275, 0.625, 0.52, 0.645, 0.5152, 0.6402, 0.5185, 0.625, 0.52, 0.605, 0.5275, 0.625, 0.5185, 0.625, 0.5152, 0.6098, 0.4501, 0.5751, 0.5, 0.5565, 0.5, 0.5573, 0.4508, 0.5758, 0.5, 0.5565, 0.5499, 0.5751, 0.5492, 0.5758, 0.5, 0.5573, 0.5, 0.5573, 0.5492, 0.5758, 0.5449, 0.5801, 0.5, 0.5632, 0.4508, 0.5758, 0.5, 0.5573, 0.5, 0.5632, 0.4551, 0.5801, 0.4501, 0.6749, 0.4315, 0.625, 0.4323, 0.625, 0.4508, 0.6742, 0.4315, 0.625, 0.4501, 0.5751, 0.4508, 0.5758, 0.4323, 0.625, 0.4323, 0.625, 0.4508, 0.5758, 0.4551, 0.5801, 0.4382, 0.625, 0.4508, 0.6742, 0.4323, 0.625, 0.4382, 0.625, 0.4551, 0.6699, 0.5499, 0.6749, 0.5, 0.6935, 0.5, 0.6927, 0.5492, 0.6742, 0.5, 0.6935, 0.4501, 0.6749, 0.4508, 0.6742, 0.5, 0.6927, 0.5, 0.6927, 0.4508, 0.6742, 0.4551, 0.6699, 0.5, 0.6868, 0.5492, 0.6742, 0.5, 0.6927, 0.5, 0.6868, 0.5449, 0.6699, 0.4348, 0.3211, 0.4103, 0.375, 0.3996, 0.3751, 0.4262, 0.3048, 0.4103, 0.375, 0.4348, 0.4289, 0.4257, 0.4449, 0.3996, 0.3751, 0.3996, 0.3751, 0.4257, 0.4449, 0.4027, 0.4998, 0.3854, 0.3753, 0.4262, 0.3048, 0.3996, 0.3751, 0.3854, 0.3753, 0.4076, 0.2542, 0.4348, 0.4289, 0.5, 0.4516, 0.5005, 0.4695, 0.4257, 0.4449, 0.5, 0.4516, 0.5652, 0.4324, 0.5763, 0.4474, 0.5005, 0.4695, 0.5005, 0.4695, 0.5763, 0.4474, 0.625, 0.5, 0.5019, 0.5, 0.4257, 0.4449, 0.5005, 0.4695, 0.5019, 0.5, 0.4027, 0.4998, 0.5652, 0.3176, 0.5, 0.2984, 0.5006, 0.2778, 0.5763, 0.3028, 0.5, 0.2984, 0.4348, 0.3211, 0.4262, 0.3048, 0.5006, 0.2778, 0.5006, 0.2778, 0.4262, 0.3048, 0.4076, 0.2542, 0.5024, 0.2244, 0.5763, 0.3028, 0.5006, 0.2778, 0.5024, 0.2244, 0.625, 0.25, 0.5652, 0.4324, 0.5897, 0.375, 0.6015, 0.3767, 0.5763, 0.4474, 0.5897, 0.375, 0.5652, 0.3176, 0.5763, 0.3028, 0.6015, 0.3767, 0.6015, 0.3767, 0.5763, 0.3028, 0.625, 0.25, 0.619, 0.3924, 0.5763, 0.4474, 0.6015, 0.3767, 0.619, 0.3924, 0.625, 0.5, 0.4538, 0.3384, 0.5, 0.3291, 0.5, 0.375, 0.4437, 0.375, 0.5, 0.3291, 0.5462, 0.3363, 0.5563, 0.375, 0.5, 0.375, 0.5, 0.375, 0.5563, 0.375, 0.5462, 0.4137, 0.5, 0.4209, 0.4437, 0.375, 0.5, 0.375, 0.5, 0.4209, 0.4538, 0.4116, 0.5652, 0.4324, 0.5, 0.4516, 0.5, 0.442, 0.5594, 0.4256, 0.5, 0.4516, 0.4348, 0.4289, 0.4406, 0.4218, 0.5, 0.442, 0.5, 0.442, 0.4406, 0.4218, 0.4538, 0.4116, 0.5, 0.4209, 0.5594, 0.4256, 0.5, 0.442, 0.5, 0.4209, 0.5462, 0.4137, 0.4348, 0.3211, 0.5, 0.2984, 0.5, 0.308, 0.4406, 0.3282, 0.5, 0.2984, 0.5652, 0.3176, 0.5594, 0.3244, 0.5, 0.308, 0.5, 0.308, 0.5594, 0.3244, 0.5462, 0.3363, 0.5, 0.3291, 0.4406, 0.3282, 0.5, 0.308, 0.5, 0.3291, 0.4538, 0.3384, 0.4348, 0.4289, 0.4103, 0.375, 0.4183, 0.375, 0.4406, 0.4218, 0.4103, 0.375, 0.4348, 0.3211, 0.4406, 0.3282, 0.4183, 0.375, 0.4183, 0.375, 0.4406, 0.3282, 0.4538, 0.3384, 0.4437, 0.375, 0.4406, 0.4218, 0.4183, 0.375, 0.4437, 0.375, 0.4538, 0.4116, 0.4336, 0.9309, 0.5, 0.9541, 0.5, 0.9709, 0.423, 0.946, 0.5, 0.9541, 0.5664, 0.9342, 0.577, 0.9484, 0.5, 0.9709, 0.5, 0.9709, 0.577, 0.9484, 0.625, 1.0, 0.5, 1.0, 0.423, 0.946, 0.5, 0.9709, 0.5, 1.0, 0.375, 1.0, 0.5664, 0.8158, 0.5, 0.7959, 0.5005, 0.779, 0.577, 0.8025, 0.5, 0.7959, 0.4336, 0.8191, 0.4249, 0.804, 0.5005, 0.779, 0.5005, 0.779, 0.4249, 0.804, 0.4026, 0.75, 0.5019, 0.7495, 0.577, 0.8025, 0.5005, 0.779, 0.5019, 0.7495, 0.625, 0.75, 0.5664, 0.9342, 0.5913, 0.875, 0.6025, 0.8767, 0.577, 0.9484, 0.5913, 0.875, 0.5664, 0.8158, 0.577, 0.8025, 0.6025, 0.8767, 0.6025, 0.8767, 0.577, 0.8025, 0.625, 0.75, 0.6192, 0.8924, 0.577, 0.9484, 0.6025, 0.8767, 0.6192, 0.8924, 0.625, 1.0, 0.4336, 0.8191, 0.4087, 0.875, 0.398, 0.875, 0.4249, 0.804, 0.4087, 0.875, 0.4336, 0.9309, 0.423, 0.946, 0.398, 0.875, 0.398, 0.875, 0.423, 0.946, 0.375, 1.0, 0.3827, 0.875, 0.4249, 0.804, 0.398, 0.875, 0.3827, 0.875, 0.4026, 0.75, 0.4527, 0.8367, 0.5, 0.8271, 0.5, 0.875, 0.4424, 0.875, 0.5, 0.8271, 0.5473, 0.8347, 0.5576, 0.875, 0.5, 0.875, 0.5, 0.875, 0.5576, 0.875, 0.5473, 0.9153, 0.5, 0.9229, 0.4424, 0.875, 0.5, 0.875, 0.5, 0.9229, 0.4527, 0.9133, 0.4336, 0.8191, 0.5, 0.7959, 0.5, 0.8051, 0.4392, 0.826, 0.5, 0.7959, 0.5664, 0.8158, 0.5608, 0.8225, 0.5, 0.8051, 0.5, 0.8051, 0.5608, 0.8225, 0.5473, 0.8347, 0.5, 0.8271, 0.4392, 0.826, 0.5, 0.8051, 0.5, 0.8271, 0.4527, 0.8367, 0.5664, 0.8158, 0.5913, 0.875, 0.5836, 0.875, 0.5608, 0.8225, 0.5913, 0.875, 0.5664, 0.9342, 0.5608, 0.9275, 0.5836, 0.875, 0.5836, 0.875, 0.5608, 0.9275, 0.5473, 0.9153, 0.5576, 0.875, 0.5608, 0.8225, 0.5836, 0.875, 0.5576, 0.875, 0.5473, 0.8347, 0.5664, 0.9342, 0.5, 0.9541, 0.5, 0.9449, 0.5608, 0.9275, 0.5, 0.9541, 0.4336, 0.9309, 0.4392, 0.924, 0.5, 0.9449, 0.5, 0.9449, 0.4392, 0.924, 0.4527, 0.9133, 0.5, 0.9229, 0.5608, 0.9275, 0.5, 0.9449, 0.5, 0.9229, 0.5473, 0.9153, 0.5252, 0.5998, 0.5, 0.5904, 0.5, 0.5768, 0.535, 0.59, 0.5, 0.5904, 0.4748, 0.5998, 0.465, 0.59, 0.5, 0.5768, 0.5, 0.5768, 0.465, 0.59, 0.4551, 0.5801, 0.5, 0.5632, 0.535, 0.59, 0.5, 0.5768, 0.5, 0.5632, 0.5449, 0.5801, 0.4748, 0.6502, 0.5, 0.6596, 0.5, 0.6732, 0.465, 0.66, 0.5, 0.6596, 0.5252, 0.6502, 0.535, 0.66, 0.5, 0.6732, 0.5, 0.6732, 0.535, 0.66, 0.5449, 0.6699, 0.5, 0.6868, 0.465, 0.66, 0.5, 0.6732, 0.5, 0.6868, 0.4551, 0.6699, 0.5252, 0.6502, 0.5346, 0.625, 0.5482, 0.625, 0.535, 0.66, 0.5346, 0.625, 0.5252, 0.5998, 0.535, 0.59, 0.5482, 0.625, 0.5482, 0.625, 0.535, 0.59, 0.5449, 0.5801, 0.5618, 0.625, 0.535, 0.66, 0.5482, 0.625, 0.5618, 0.625, 0.5449, 0.6699, 0.4748, 0.5998, 0.4654, 0.625, 0.4518, 0.625, 0.465, 0.59, 0.4654, 0.625, 0.4748, 0.6502, 0.465, 0.66, 0.4518, 0.625, 0.4518, 0.625, 0.465, 0.66, 0.4551, 0.6699, 0.4382, 0.625, 0.465, 0.59, 0.4518, 0.625, 0.4382, 0.625, 0.4551, 0.5801, 0.4848, 0.6098, 0.5, 0.6065, 0.5, 0.625, 0.4815, 0.625, 0.5, 0.6065, 0.5152, 0.6098, 0.5185, 0.625, 0.5, 0.625, 0.5, 0.625, 0.5185, 0.625, 0.5152, 0.6402, 0.5, 0.6435, 0.4815, 0.625, 0.5, 0.625, 0.5, 0.6435, 0.4848, 0.6402, 0.4748, 0.5998, 0.5, 0.5904, 0.5, 0.5975, 0.48, 0.605, 0.5, 0.5904, 0.5252, 0.5998, 0.52, 0.605, 0.5, 0.5975, 0.5, 0.5975, 0.52, 0.605, 0.5152, 0.6098, 0.5, 0.6065, 0.48, 0.605, 0.5, 0.5975, 0.5, 0.6065, 0.4848, 0.6098, 0.4748, 0.6502, 0.4654, 0.625, 0.4725, 0.625, 0.48, 0.645, 0.4654, 0.625, 0.4748, 0.5998, 0.48, 0.605, 0.4725, 0.625, 0.4725, 0.625, 0.48, 0.605, 0.4848, 0.6098, 0.4815, 0.625, 0.48, 0.645, 0.4725, 0.625, 0.4815, 0.625, 0.4848, 0.6402, 0.5252, 0.6502, 0.5, 0.6596, 0.5, 0.6525, 0.52, 0.645, 0.5, 0.6596, 0.4748, 0.6502, 0.48, 0.645, 0.5, 0.6525, 0.5, 0.6525, 0.48, 0.645, 0.4848, 0.6402, 0.5, 0.6435, 0.52, 0.645, 0.5, 0.6525, 0.5, 0.6435, 0.5152, 0.6402, 0.2109, 0.5859, 0.1962, 0.625, 0.1686, 0.625, 0.1886, 0.5636, 0.1962, 0.625, 0.2109, 0.6641, 0.1886, 0.6864, 0.1686, 0.625, 0.1686, 0.625, 0.1886, 0.6864, 0.125, 0.75, 0.125, 0.625, 0.1886, 0.5636, 0.1686, 0.625, 0.125, 0.625, 0.125, 0.5, 0.2891, 0.5859, 0.25, 0.5712, 0.25, 0.5436, 0.3111, 0.5636, 0.25, 0.5712, 0.2109, 0.5859, 0.1886, 0.5636, 0.25, 0.5436, 0.25, 0.5436, 0.1886, 0.5636, 0.125, 0.5, 0.25, 0.5, 0.3111, 0.5636, 0.25, 0.5436, 0.25, 0.5, 0.375, 0.5, 0.2109, 0.6641, 0.25, 0.6788, 0.25, 0.7064, 0.1886, 0.6864, 0.25, 0.6788, 0.2891, 0.6641, 0.3111, 0.6864, 0.25, 0.7064, 0.25, 0.7064, 0.3111, 0.6864, 0.375, 0.75, 0.25, 0.75, 0.1886, 0.6864, 0.25, 0.7064, 0.25, 0.75, 0.125, 0.75, 0.2891, 0.6641, 0.3038, 0.625, 0.3302, 0.625, 0.3111, 0.6864, 0.3038, 0.625, 0.2891, 0.5859, 0.3111, 0.5636, 0.3302, 0.625, 0.3302, 0.625, 0.3111, 0.5636, 0.375, 0.5, 0.3628, 0.625, 0.3111, 0.6864, 0.3302, 0.625, 0.3628, 0.625, 0.375, 0.75, 0.2273, 0.6023, 0.25, 0.5973, 0.25, 0.625, 0.2223, 0.625, 0.25, 0.5973, 0.2727, 0.6023, 0.2777, 0.625, 0.25, 0.625, 0.25, 0.625, 0.2777, 0.625, 0.2727, 0.6477, 0.25, 0.6527, 0.2223, 0.625, 0.25, 0.625, 0.25, 0.6527, 0.2273, 0.6477, 0.2109, 0.6641, 0.1962, 0.625, 0.2086, 0.625, 0.2199, 0.6551, 0.1962, 0.625, 0.2109, 0.5859, 0.2199, 0.5949, 0.2086, 0.625, 0.2086, 0.625, 0.2199, 0.5949, 0.2273, 0.6023, 0.2223, 0.625, 0.2199, 0.6551, 0.2086, 0.625, 0.2223, 0.625, 0.2273, 0.6477, 0.2891, 0.5859, 0.3038, 0.625, 0.2914, 0.625, 0.2801, 0.5949, 0.3038, 0.625, 0.2891, 0.6641, 0.2801, 0.6551, 0.2914, 0.625, 0.2914, 0.625, 0.2801, 0.6551, 0.2727, 0.6477, 0.2777, 0.625, 0.2801, 0.5949, 0.2914, 0.625, 0.2777, 0.625, 0.2727, 0.6023, 0.2109, 0.5859, 0.25, 0.5712, 0.25, 0.5836, 0.2199, 0.5949, 0.25, 0.5712, 0.2891, 0.5859, 0.2801, 0.5949, 0.25, 0.5836, 0.25, 0.5836, 0.2801, 0.5949, 0.2727, 0.6023, 0.25, 0.5973, 0.2199, 0.5949, 0.25, 0.5836, 0.25, 0.5973, 0.2273, 0.6023, 0.625, 0.25, 0.625, 0.25, 0.625, 0.1875, 0.625, 0.125, 0.625, 0.25, 0.625, 0.25, 0.625, 0.25, 0.625, 0.1875, 0.625, 0.1875, 0.625, 0.25, 0.625, 0.25, 0.625, 0.125, 0.625, 0.125, 0.625, 0.1875, 0.625, 0.125, 0.625, 0.0, 0.4055, 0.9476, 0.4317, 0.9291, 0.4107, 0.875, 0.4055, 0.875, 0.4317, 0.9291, 0.4055, 0.9476, 0.4055, 0.875, 0.4107, 0.875, 0.4107, 0.875, 0.4055, 0.875, 0.4055, 0.8024, 0.4317, 0.8209, 0.4055, 0.875, 0.4107, 0.875, 0.4317, 0.8209, 0.4055, 0.8024, 0.375, 0.0, 0.375, 0.125, 0.5, 0.1222, 0.5, 0.0, 0.375, 0.125, 0.375, 0.25, 0.5, 0.2236, 0.5, 0.1222, 0.5, 0.1222, 0.5, 0.2236, 0.625, 0.25, 0.625, 0.125, 0.5, 0.0, 0.5, 0.1222, 0.625, 0.125, 0.625, 0.0, 0.375, 0.0, 0.375, 0.0, 0.375, 0.125, 0.375, 0.125, 0.375, 0.0, 0.375, 0.0, 0.375, 0.125, 0.375, 0.125, 0.375, 0.125, 0.375, 0.125, 0.375, 0.25, 0.375, 0.25, 0.375, 0.125, 0.375, 0.125, 0.375, 0.25, 0.375, 0.25, 0.4252, 0.6998, 0.4481, 0.6769, 0.4304, 0.625, 0.4252, 0.625, 0.4481, 0.6769, 0.4501, 0.6749, 0.4315, 0.625, 0.4304, 0.625, 0.4304, 0.625, 0.4315, 0.625, 0.4501, 0.5751, 0.4481, 0.5731, 0.4252, 0.625, 0.4304, 0.625, 0.4481, 0.5731, 0.4252, 0.5502, 0.5924, 0.2935, 0.5667, 0.3179, 0.5872, 0.375, 0.5924, 0.375, 0.5667, 0.3179, 0.5924, 0.2935, 0.5924, 0.375, 0.5872, 0.375, 0.5872, 0.375, 0.5924, 0.375, 0.5924, 0.4565, 0.5667, 0.4321, 0.5924, 0.375, 0.5872, 0.375, 0.5667, 0.4321, 0.5924, 0.4565, 0.5748, 0.5502, 0.5721, 0.5529, 0.5, 0.5307, 0.5, 0.5502, 0.5721, 0.5529, 0.625, 0.5, 0.5, 0.5001, 0.5, 0.5307, 0.5, 0.5307, 0.5, 0.5001, 0.375, 0.5, 0.4279, 0.5529, 0.5, 0.5502, 0.5, 0.5307, 0.4279, 0.5529, 0.4252, 0.5502, 0.4252, 0.6998, 0.4279, 0.6971, 0.5, 0.7193, 0.5, 0.6998, 0.4279, 0.6971, 0.375, 0.75, 0.5, 0.7495, 0.5, 0.7193, 0.5, 0.7193, 0.5, 0.7495, 0.625, 0.75, 0.5721, 0.6971, 0.5, 0.6998, 0.5, 0.7193, 0.5721, 0.6971, 0.5748, 0.6998, 0.5748, 0.6998, 0.5721, 0.6971, 0.5943, 0.625, 0.5748, 0.625, 0.5721, 0.6971, 0.625, 0.75, 0.625, 0.625, 0.5943, 0.625, 0.5943, 0.625, 0.625, 0.625, 0.625, 0.5, 0.5721, 0.5529, 0.5748, 0.625, 0.5943, 0.625, 0.5721, 0.5529, 0.5748, 0.5502, 0.4252, 0.5502, 0.4279, 0.5529, 0.4057, 0.625, 0.4252, 0.625, 0.4279, 0.5529, 0.375, 0.5, 0.375, 0.625, 0.4057, 0.625, 0.4057, 0.625, 0.375, 0.625, 0.375, 0.75, 0.4279, 0.6971, 0.4252, 0.625, 0.4057, 0.625, 0.4279, 0.6971, 0.4252, 0.6998, 0.5499, 0.5751, 0.5519, 0.5731, 0.5696, 0.625, 0.5685, 0.625, 0.5519, 0.5731, 0.5748, 0.5502, 0.5748, 0.625, 0.5696, 0.625, 0.5696, 0.625, 0.5748, 0.625, 0.5748, 0.6998, 0.5519, 0.6769, 0.5685, 0.625, 0.5696, 0.625, 0.5519, 0.6769, 0.5499, 0.6749, 0.5748, 0.6998, 0.5519, 0.6769, 0.5, 0.6946, 0.5, 0.6998, 0.5519, 0.6769, 0.5499, 0.6749, 0.5, 0.6935, 0.5, 0.6946, 0.5, 0.6946, 0.5, 0.6935, 0.4501, 0.6749, 0.4481, 0.6769, 0.5, 0.6998, 0.5, 0.6946, 0.4481, 0.6769, 0.4252, 0.6998, 0.5748, 0.5502, 0.5519, 0.5731, 0.5696, 0.625, 0.5748, 0.625, 0.5519, 0.5731, 0.5499, 0.5751, 0.5685, 0.625, 0.5696, 0.625, 0.5696, 0.625, 0.5685, 0.625, 0.5499, 0.6749, 0.5519, 0.6769, 0.5748, 0.625, 0.5696, 0.625, 0.5519, 0.6769, 0.5748, 0.6998, 0.4252, 0.5502, 0.4481, 0.5731, 0.5, 0.5554, 0.5, 0.5502, 0.4481, 0.5731, 0.4501, 0.5751, 0.5, 0.5565, 0.5, 0.5554, 0.5, 0.5554, 0.5, 0.5565, 0.5499, 0.5751, 0.5519, 0.5731, 0.5, 0.5502, 0.5, 0.5554, 0.5519, 0.5731, 0.5748, 0.5502, 0.625, 0.75, 0.625, 0.75, 0.625, 0.6875, 0.625, 0.625, 0.625, 0.75, 0.625, 0.75, 0.625, 0.75, 0.625, 0.6875, 0.625, 0.6875, 0.625, 0.75, 0.625, 0.75, 0.625, 0.625, 0.625, 0.625, 0.625, 0.6875, 0.625, 0.625, 0.625, 0.5, 0.625, 0.5, 0.625, 0.5, 0.625, 0.4375, 0.625, 0.375, 0.625, 0.5, 0.625, 0.5, 0.625, 0.5, 0.625, 0.4375, 0.625, 0.4375, 0.625, 0.5, 0.625, 0.5, 0.625, 0.375, 0.625, 0.375, 0.625, 0.4375, 0.625, 0.375, 0.625, 0.25, 0.625, 1.0, 0.625, 1.0, 0.625, 0.9375, 0.625, 0.875, 0.625, 1.0, 0.625, 1.0, 0.625, 1.0, 0.625, 0.9375, 0.625, 0.9375, 0.625, 1.0, 0.625, 1.0, 0.625, 0.875, 0.625, 0.875, 0.625, 0.9375, 0.625, 0.875, 0.625, 0.75, 0.375, 0.75, 0.375, 0.75, 0.375, 0.875, 0.375, 0.875, 0.375, 0.75, 0.375, 0.75, 0.375, 0.875, 0.375, 0.875, 0.375, 0.875, 0.375, 0.875, 0.375, 1.0, 0.375, 1.0, 0.375, 0.875, 0.375, 0.875, 0.375, 1.0, 0.375, 1.0, 0.375, 0.5, 0.375, 0.5, 0.375, 0.625, 0.375, 0.625, 0.375, 0.5, 0.375, 0.5, 0.375, 0.625, 0.375, 0.625, 0.375, 0.625, 0.375, 0.625, 0.375, 0.75, 0.375, 0.75, 0.375, 0.625, 0.375, 0.625, 0.375, 0.75, 0.375, 0.75, 0.375, 0.25, 0.375, 0.25, 0.375, 0.375, 0.375, 0.375, 0.375, 0.25, 0.375, 0.25, 0.375, 0.375, 0.375, 0.375, 0.375, 0.375, 0.375, 0.375, 0.375, 0.5, 0.375, 0.5, 0.375, 0.375, 0.375, 0.375, 0.375, 0.5, 0.375, 0.5, 0.375, 0.75, 0.375, 0.75, 0.375, 0.875, 0.375, 0.875, 0.375, 0.75, 0.375, 0.75, 0.375, 0.875, 0.375, 0.875, 0.375, 0.875, 0.375, 0.875, 0.375, 1.0, 0.375, 1.0, 0.375, 0.875, 0.375, 0.875, 0.375, 1.0, 0.375, 1.0, 0.2954, 0.6704, 0.2828, 0.6578, 0.25, 0.6679, 0.25, 0.6704, 0.2828, 0.6578, 0.2954, 0.6704, 0.25, 0.6704, 0.25, 0.6679, 0.25, 0.6679, 0.25, 0.6704, 0.2046, 0.6704, 0.2172, 0.6578, 0.25, 0.6704, 0.25, 0.6679, 0.2172, 0.6578, 0.2046, 0.6704, 0.375, 0.0, 0.375, 0.0, 0.375, 0.125, 0.375, 0.125, 0.375, 0.0, 0.375, 0.0, 0.375, 0.125, 0.375, 0.125, 0.375, 0.125, 0.375, 0.125, 0.375, 0.25, 0.375, 0.25, 0.375, 0.125, 0.375, 0.125, 0.375, 0.25, 0.375, 0.25, 0.375, 0.5, 0.375, 0.5, 0.375, 0.625, 0.375, 0.625, 0.375, 0.5, 0.375, 0.5, 0.375, 0.625, 0.375, 0.625, 0.375, 0.625, 0.375, 0.625, 0.375, 0.75, 0.375, 0.75, 0.375, 0.625, 0.375, 0.625, 0.375, 0.75, 0.375, 0.75, 0.375, 0.25, 0.375, 0.25, 0.375, 0.375, 0.375, 0.375, 0.375, 0.25, 0.375, 0.25, 0.375, 0.375, 0.375, 0.375, 0.375, 0.375, 0.375, 0.375, 0.375, 0.5, 0.375, 0.5, 0.375, 0.375, 0.375, 0.375, 0.375, 0.5, 0.375, 0.5, 0.5304, 0.5946, 0.5219, 0.6031, 0.5287, 0.625, 0.5304, 0.625, 0.5219, 0.6031, 0.5304, 0.5946, 0.5304, 0.625, 0.5287, 0.625, 0.5287, 0.625, 0.5304, 0.625, 0.5304, 0.6554, 0.5219, 0.6469, 0.5304, 0.625, 0.5287, 0.625, 0.5219, 0.6469, 0.5304, 0.6554, 0.4501, 0.5751, 0.4481, 0.5731, 0.5, 0.5554, 0.5, 0.5565, 0.4481, 0.5731, 0.4252, 0.5502, 0.5, 0.5502, 0.5, 0.5554, 0.5, 0.5554, 0.5, 0.5502, 0.5748, 0.5502, 0.5519, 0.5731, 0.5, 0.5565, 0.5, 0.5554, 0.5519, 0.5731, 0.5499, 0.5751, 0.4501, 0.6749, 0.4481, 0.6769, 0.4304, 0.625, 0.4315, 0.625, 0.4481, 0.6769, 0.4252, 0.6998, 0.4252, 0.625, 0.4304, 0.625, 0.4304, 0.625, 0.4252, 0.625, 0.4252, 0.5502, 0.4481, 0.5731, 0.4315, 0.625, 0.4304, 0.625, 0.4481, 0.5731, 0.4501, 0.5751, 0.5499, 0.6749, 0.5519, 0.6769, 0.5, 0.6946, 0.5, 0.6935, 0.5519, 0.6769, 0.5748, 0.6998, 0.5, 0.6998, 0.5, 0.6946, 0.5, 0.6946, 0.5, 0.6998, 0.4252, 0.6998, 0.4481, 0.6769, 0.5, 0.6935, 0.5, 0.6946, 0.4481, 0.6769, 0.4501, 0.6749, 0.4076, 0.3061, 0.4215, 0.3034, 0.3974, 0.375, 0.4076, 0.375, 0.4215, 0.3034, 0.375, 0.25, 0.375, 0.375, 0.3974, 0.375, 0.3974, 0.375, 0.375, 0.375, 0.375, 0.5, 0.4215, 0.4459, 0.4076, 0.375, 0.3974, 0.375, 0.4215, 0.4459, 0.4076, 0.4439, 0.4076, 0.4439, 0.4215, 0.4459, 0.5, 0.4696, 0.5, 0.4502, 0.4215, 0.4459, 0.375, 0.5, 0.5, 0.5001, 0.5, 0.4696, 0.5, 0.4696, 0.5, 0.5001, 0.625, 0.5, 0.5785, 0.4487, 0.5, 0.4502, 0.5, 0.4696, 0.5785, 0.4487, 0.5924, 0.4565, 0.5924, 0.2935, 0.5785, 0.3006, 0.5, 0.2777, 0.5, 0.2998, 0.5785, 0.3006, 0.625, 0.25, 0.5, 0.2236, 0.5, 0.2777, 0.5, 0.2777, 0.5, 0.2236, 0.375, 0.25, 0.4215, 0.3034, 0.5, 0.2998, 0.5, 0.2777, 0.4215, 0.3034, 0.4076, 0.3061, 0.5924, 0.4565, 0.5785, 0.4487, 0.6026, 0.375, 0.5924, 0.375, 0.5785, 0.4487, 0.625, 0.5, 0.625, 0.375, 0.6026, 0.375, 0.6026, 0.375, 0.625, 0.375, 0.625, 0.25, 0.5785, 0.3006, 0.5924, 0.375, 0.6026, 0.375, 0.5785, 0.3006, 0.5924, 0.2935, 0.4076, 0.3061, 0.4076, 0.375, 0.5, 0.375, 0.5, 0.2998, 0.4076, 0.375, 0.4076, 0.4439, 0.5, 0.4502, 0.5, 0.375, 0.5, 0.375, 0.5, 0.4502, 0.5924, 0.4565, 0.5924, 0.375, 0.5, 0.2998, 0.5, 0.375, 0.5924, 0.375, 0.5924, 0.2935, 0.5924, 0.4565, 0.5667, 0.4321, 0.5, 0.4461, 0.5, 0.4502, 0.5667, 0.4321, 0.5924, 0.4565, 0.5, 0.4502, 0.5, 0.4461, 0.5, 0.4461, 0.5, 0.4502, 0.4076, 0.4439, 0.4333, 0.4265, 0.5, 0.4502, 0.5, 0.4461, 0.4333, 0.4265, 0.4076, 0.4439, 0.4076, 0.3061, 0.4333, 0.3235, 0.5, 0.3039, 0.5, 0.2998, 0.4333, 0.3235, 0.4076, 0.3061, 0.5, 0.2998, 0.5, 0.3039, 0.5, 0.3039, 0.5, 0.2998, 0.5924, 0.2935, 0.5667, 0.3179, 0.5, 0.2998, 0.5, 0.3039, 0.5667, 0.3179, 0.5924, 0.2935, 0.4076, 0.4439, 0.4333, 0.4265, 0.4128, 0.375, 0.4076, 0.375, 0.4333, 0.4265, 0.4076, 0.4439, 0.4076, 0.375, 0.4128, 0.375, 0.4128, 0.375, 0.4076, 0.375, 0.4076, 0.3061, 0.4333, 0.3235, 0.4076, 0.375, 0.4128, 0.375, 0.4333, 0.3235, 0.4076, 0.3061, 0.4055, 0.9476, 0.4207, 0.9472, 0.5, 0.9711, 0.5, 0.9535, 0.4207, 0.9472, 0.375, 1.0, 0.5, 1.0, 0.5, 0.9711, 0.5, 0.9711, 0.5, 1.0, 0.625, 1.0, 0.5793, 0.9498, 0.5, 0.9535, 0.5, 0.9711, 0.5793, 0.9498, 0.5945, 0.9595, 0.5945, 0.7905, 0.5793, 0.8002, 0.5, 0.7788, 0.5, 0.7965, 0.5793, 0.8002, 0.625, 0.75, 0.5, 0.7495, 0.5, 0.7788, 0.5, 0.7788, 0.5, 0.7495, 0.375, 0.75, 0.4207, 0.8028, 0.5, 0.7965, 0.5, 0.7788, 0.4207, 0.8028, 0.4055, 0.8024, 0.5945, 0.9595, 0.5793, 0.9498, 0.6037, 0.875, 0.5945, 0.875, 0.5793, 0.9498, 0.625, 1.0, 0.625, 0.875, 0.6037, 0.875, 0.6037, 0.875, 0.625, 0.875, 0.625, 0.75, 0.5793, 0.8002, 0.5945, 0.875, 0.6037, 0.875, 0.5793, 0.8002, 0.5945, 0.7905, 0.4055, 0.8024, 0.4207, 0.8028, 0.3963, 0.875, 0.4055, 0.875, 0.4207, 0.8028, 0.375, 0.75, 0.375, 0.875, 0.3963, 0.875, 0.3963, 0.875, 0.375, 0.875, 0.375, 1.0, 0.4207, 0.9472, 0.4055, 0.875, 0.3963, 0.875, 0.4207, 0.9472, 0.4055, 0.9476, 0.4055, 0.8024, 0.4055, 0.875, 0.5, 0.875, 0.5, 0.7965, 0.4055, 0.875, 0.4055, 0.9476, 0.5, 0.9535, 0.5, 0.875, 0.5, 0.875, 0.5, 0.9535, 0.5945, 0.9595, 0.5945, 0.875, 0.5, 0.7965, 0.5, 0.875, 0.5945, 0.875, 0.5945, 0.7905, 0.4055, 0.8024, 0.4317, 0.8209, 0.5, 0.8008, 0.5, 0.7965, 0.4317, 0.8209, 0.4055, 0.8024, 0.5, 0.7965, 0.5, 0.8008, 0.5, 0.8008, 0.5, 0.7965, 0.5945, 0.7905, 0.5683, 0.8156, 0.5, 0.7965, 0.5, 0.8008, 0.5683, 0.8156, 0.5945, 0.7905, 0.5945, 0.7905, 0.5683, 0.8156, 0.5893, 0.875, 0.5945, 0.875, 0.5683, 0.8156, 0.5945, 0.7905, 0.5945, 0.875, 0.5893, 0.875, 0.5893, 0.875, 0.5945, 0.875, 0.5945, 0.9595, 0.5683, 0.9344, 0.5945, 0.875, 0.5893, 0.875, 0.5683, 0.9344, 0.5945, 0.9595, 0.5945, 0.9595, 0.5683, 0.9344, 0.5, 0.9492, 0.5, 0.9535, 0.5683, 0.9344, 0.5945, 0.9595, 0.5, 0.9535, 0.5, 0.9492, 0.5, 0.9492, 0.5, 0.9535, 0.4055, 0.9476, 0.4317, 0.9291, 0.5, 0.9535, 0.5, 0.9492, 0.4317, 0.9291, 0.4055, 0.9476, 0.5304, 0.5946, 0.538, 0.587, 0.5, 0.5753, 0.5, 0.5946, 0.538, 0.587, 0.5748, 0.5502, 0.5, 0.5502, 0.5, 0.5753, 0.5, 0.5753, 0.5, 0.5502, 0.4252, 0.5502, 0.462, 0.587, 0.5, 0.5946, 0.5, 0.5753, 0.462, 0.587, 0.4696, 0.5946, 0.4696, 0.6554, 0.462, 0.663, 0.5, 0.6747, 0.5, 0.6554, 0.462, 0.663, 0.4252, 0.6998, 0.5, 0.6998, 0.5, 0.6747, 0.5, 0.6747, 0.5, 0.6998, 0.5748, 0.6998, 0.538, 0.663, 0.5, 0.6554, 0.5, 0.6747, 0.538, 0.663, 0.5304, 0.6554, 0.5304, 0.6554, 0.538, 0.663, 0.5497, 0.625, 0.5304, 0.625, 0.538, 0.663, 0.5748, 0.6998, 0.5748, 0.625, 0.5497, 0.625, 0.5497, 0.625, 0.5748, 0.625, 0.5748, 0.5502, 0.538, 0.587, 0.5304, 0.625, 0.5497, 0.625, 0.538, 0.587, 0.5304, 0.5946, 0.4696, 0.5946, 0.462, 0.587, 0.4503, 0.625, 0.4696, 0.625, 0.462, 0.587, 0.4252, 0.5502, 0.4252, 0.625, 0.4503, 0.625, 0.4503, 0.625, 0.4252, 0.625, 0.4252, 0.6998, 0.462, 0.663, 0.4696, 0.625, 0.4503, 0.625, 0.462, 0.663, 0.4696, 0.6554, 0.4696, 0.5946, 0.4696, 0.625, 0.5, 0.625, 0.5, 0.5946, 0.4696, 0.625, 0.4696, 0.6554, 0.5, 0.6554, 0.5, 0.625, 0.5, 0.625, 0.5, 0.6554, 0.5304, 0.6554, 0.5304, 0.625, 0.5, 0.5946, 0.5, 0.625, 0.5304, 0.625, 0.5304, 0.5946, 0.4696, 0.5946, 0.4781, 0.6031, 0.5, 0.5963, 0.5, 0.5946, 0.4781, 0.6031, 0.4696, 0.5946, 0.5, 0.5946, 0.5, 0.5963, 0.5, 0.5963, 0.5, 0.5946, 0.5304, 0.5946, 0.5219, 0.6031, 0.5, 0.5946, 0.5, 0.5963, 0.5219, 0.6031, 0.5304, 0.5946, 0.4696, 0.6554, 0.4781, 0.6469, 0.4713, 0.625, 0.4696, 0.625, 0.4781, 0.6469, 0.4696, 0.6554, 0.4696, 0.625, 0.4713, 0.625, 0.4713, 0.625, 0.4696, 0.625, 0.4696, 0.5946, 0.4781, 0.6031, 0.4696, 0.625, 0.4713, 0.625, 0.4781, 0.6031, 0.4696, 0.5946, 0.5304, 0.6554, 0.5219, 0.6469, 0.5, 0.6537, 0.5, 0.6554, 0.5219, 0.6469, 0.5304, 0.6554, 0.5, 0.6554, 0.5, 0.6537, 0.5, 0.6537, 0.5, 0.6554, 0.4696, 0.6554, 0.4781, 0.6469, 0.5, 0.6554, 0.5, 0.6537, 0.4781, 0.6469, 0.4696, 0.6554, 0.2046, 0.5796, 0.1885, 0.5635, 0.1695, 0.625, 0.2046, 0.625, 0.1885, 0.5635, 0.125, 0.5, 0.125, 0.625, 0.1695, 0.625, 0.1695, 0.625, 0.125, 0.625, 0.125, 0.75, 0.1885, 0.6865, 0.2046, 0.625, 0.1695, 0.625, 0.1885, 0.6865, 0.2046, 0.6704, 0.2954, 0.5796, 0.3115, 0.5635, 0.25, 0.5445, 0.25, 0.5796, 0.3115, 0.5635, 0.375, 0.5, 0.25, 0.5, 0.25, 0.5445, 0.25, 0.5445, 0.25, 0.5, 0.125, 0.5, 0.1885, 0.5635, 0.25, 0.5796, 0.25, 0.5445, 0.1885, 0.5635, 0.2046, 0.5796, 0.2046, 0.6704, 0.1885, 0.6865, 0.25, 0.7055, 0.25, 0.6704, 0.1885, 0.6865, 0.125, 0.75, 0.25, 0.75, 0.25, 0.7055, 0.25, 0.7055, 0.25, 0.75, 0.375, 0.75, 0.3115, 0.6865, 0.25, 0.6704, 0.25, 0.7055, 0.3115, 0.6865, 0.2954, 0.6704, 0.2954, 0.6704, 0.3115, 0.6865, 0.3305, 0.625, 0.2954, 0.625, 0.3115, 0.6865, 0.375, 0.75, 0.375, 0.625, 0.3305, 0.625, 0.3305, 0.625, 0.375, 0.625, 0.375, 0.5, 0.3115, 0.5635, 0.2954, 0.625, 0.3305, 0.625, 0.3115, 0.5635, 0.2954, 0.5796, 0.2046, 0.5796, 0.2046, 0.625, 0.25, 0.625, 0.25, 0.5796, 0.2046, 0.625, 0.2046, 0.6704, 0.25, 0.6704, 0.25, 0.625, 0.25, 0.625, 0.25, 0.6704, 0.2954, 0.6704, 0.2954, 0.625, 0.25, 0.5796, 0.25, 0.625, 0.2954, 0.625, 0.2954, 0.5796, 0.2046, 0.6704, 0.2172, 0.6578, 0.2071, 0.625, 0.2046, 0.625, 0.2172, 0.6578, 0.2046, 0.6704, 0.2046, 0.625, 0.2071, 0.625, 0.2071, 0.625, 0.2046, 0.625, 0.2046, 0.5796, 0.2172, 0.5922, 0.2046, 0.625, 0.2071, 0.625, 0.2172, 0.5922, 0.2046, 0.5796, 0.2954, 0.5796, 0.2828, 0.5922, 0.2929, 0.625, 0.2954, 0.625, 0.2828, 0.5922, 0.2954, 0.5796, 0.2954, 0.625, 0.2929, 0.625, 0.2929, 0.625, 0.2954, 0.625, 0.2954, 0.6704, 0.2828, 0.6578, 0.2954, 0.625, 0.2929, 0.625, 0.2828, 0.6578, 0.2954, 0.6704, 0.2046, 0.5796, 0.2172, 0.5922, 0.25, 0.5821, 0.25, 0.5796, 0.2172, 0.5922, 0.2046, 0.5796, 0.25, 0.5796, 0.25, 0.5821, 0.25, 0.5821, 0.25, 0.5796, 0.2954, 0.5796, 0.2828, 0.5922, 0.25, 0.5796, 0.25, 0.5821, 0.2828, 0.5922, 0.2954, 0.5796])
me_cube.materials.append(mat_material)
me_cube.use_mirror_vertex_groups = False
me_cube.update()

# ---- objects
ob_knife = bpy.data.objects.new('Knife', me_cube)

# ---- transforms, parenting, visibility, modifiers, constraints
ob_knife.location = (0.0, 0.0, 3.896)
ob_knife.lock_rotations_4d = False
ob_knife.empty_display_type = 'ARROWS'
ob_knife.lineart.crease_threshold = 0.0

# ---- collection membership
col_collection.objects.link(ob_knife)

# ---- scene / render settings (as saved in the file)
scene.frame_start = 1; scene.frame_end = 250; scene.frame_set(1)
scene.render.engine = 'BLENDER_EEVEE_NEXT'
scene.cycles.sampling_pattern = 'TABULATED_SOBOL'
scene.cycles.use_light_tree = False
scene.view_settings.view_transform = 'Filmic'
bpy.context.view_layer.update()

# ---- added for rendering (the .blend has no active camera and no usable light): camera, sun
cam_auto = bpy.data.cameras.new('AutoCamera')
cam_auto.lens = 50.0
cam_auto.sensor_width = 36.0
cam_auto.clip_end = 1000.0
ob_auto_camera = bpy.data.objects.new('AutoCamera', cam_auto)
scene.collection.objects.link(ob_auto_camera)
ob_auto_camera.location = (17.5161, -21.0193, 19.0345)
ob_auto_camera.rotation_euler = (1.09748, -7.21219e-08, 0.694738)
scene.camera = ob_auto_camera
light_auto_sun = bpy.data.lights.new('AutoSun', 'SUN')
light_auto_sun.energy = 3.0
light_auto_sun.angle = 0.0523599
ob_auto_sun = bpy.data.objects.new('AutoSun', light_auto_sun)
scene.collection.objects.link(ob_auto_sun)
ob_auto_sun.rotation_euler = (0.872665, 0.174533, 0.523599)
bpy.context.view_layer.update()
